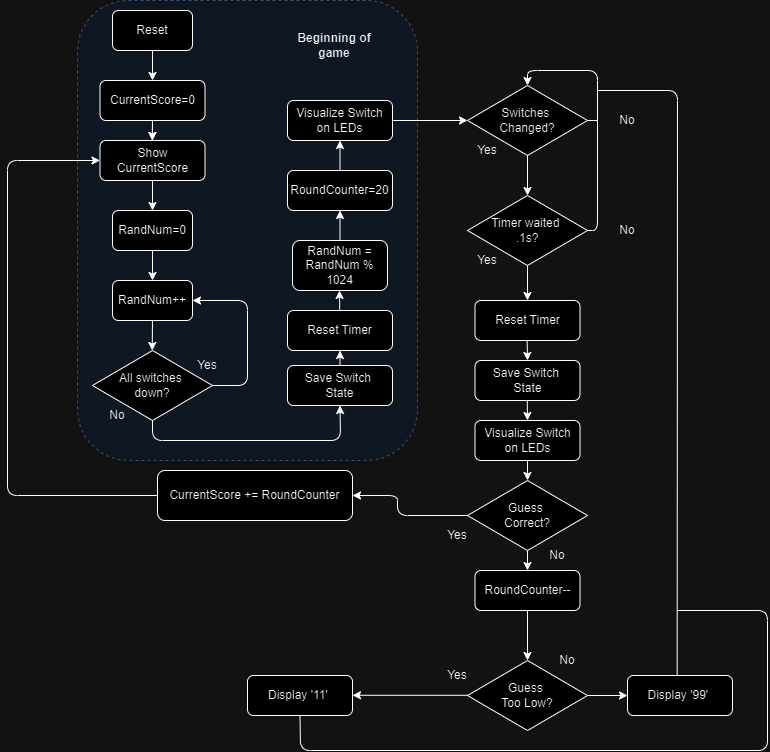

The diagram above was exported from draw.io. Its source (the exported page's mxGraphModel, read from the mxfile embedded in the PNG):
<mxGraphModel dx="1110" dy="562" grid="1" gridSize="10" guides="1" tooltips="1" connect="1" arrows="1" fold="1" page="1" pageScale="1" pageWidth="827" pageHeight="1169" math="0" shadow="0">
  <root>
    <mxCell id="WIyWlLk6GJQsqaUBKTNV-0" />
    <mxCell id="WIyWlLk6GJQsqaUBKTNV-1" parent="WIyWlLk6GJQsqaUBKTNV-0" />
    <mxCell id="0fqbpLwGVPZrjWOyFNWx-0" value="" style="whiteSpace=wrap;html=1;rounded=1;strokeColor=#6c8ebf;dashed=1;fillColor=#dae8fc;opacity=60;gradientColor=none;movable=0;resizable=0;rotatable=0;deletable=0;editable=0;locked=1;connectable=0;" parent="WIyWlLk6GJQsqaUBKTNV-1" vertex="1">
      <mxGeometry x="230" y="10" width="340" height="460" as="geometry" />
    </mxCell>
    <mxCell id="0fqbpLwGVPZrjWOyFNWx-1" value="&lt;b&gt;Beginning of game&lt;/b&gt;" style="text;html=1;align=center;verticalAlign=middle;whiteSpace=wrap;rounded=0;" parent="WIyWlLk6GJQsqaUBKTNV-1" vertex="1">
      <mxGeometry x="432.5" y="40" width="107.5" height="30" as="geometry" />
    </mxCell>
    <mxCell id="0fqbpLwGVPZrjWOyFNWx-2" value="Reset" style="rounded=1;whiteSpace=wrap;html=1;" parent="WIyWlLk6GJQsqaUBKTNV-1" vertex="1">
      <mxGeometry x="265" y="20" width="80" height="40" as="geometry" />
    </mxCell>
    <mxCell id="6l-afGcXb6s0mmB7bKFd-0" value="" style="endArrow=classic;html=1;rounded=0;exitX=0.5;exitY=1;exitDx=0;exitDy=0;entryX=0.5;entryY=0;entryDx=0;entryDy=0;" parent="WIyWlLk6GJQsqaUBKTNV-1" source="0fqbpLwGVPZrjWOyFNWx-2" target="6l-afGcXb6s0mmB7bKFd-27" edge="1">
      <mxGeometry width="50" height="50" relative="1" as="geometry">
        <mxPoint x="430" y="220" as="sourcePoint" />
        <mxPoint x="305" y="110" as="targetPoint" />
      </mxGeometry>
    </mxCell>
    <mxCell id="6l-afGcXb6s0mmB7bKFd-4" value="RandNum=0" style="rounded=1;whiteSpace=wrap;html=1;" parent="WIyWlLk6GJQsqaUBKTNV-1" vertex="1">
      <mxGeometry x="265" y="220" width="80" height="40" as="geometry" />
    </mxCell>
    <mxCell id="6l-afGcXb6s0mmB7bKFd-5" value="RandNum++" style="rounded=1;whiteSpace=wrap;html=1;" parent="WIyWlLk6GJQsqaUBKTNV-1" vertex="1">
      <mxGeometry x="265" y="290" width="80" height="40" as="geometry" />
    </mxCell>
    <mxCell id="6l-afGcXb6s0mmB7bKFd-6" value="" style="endArrow=classic;html=1;rounded=0;exitX=0.5;exitY=1;exitDx=0;exitDy=0;entryX=0.5;entryY=0;entryDx=0;entryDy=0;" parent="WIyWlLk6GJQsqaUBKTNV-1" source="6l-afGcXb6s0mmB7bKFd-4" target="6l-afGcXb6s0mmB7bKFd-5" edge="1">
      <mxGeometry width="50" height="50" relative="1" as="geometry">
        <mxPoint x="340" y="260" as="sourcePoint" />
        <mxPoint x="340" y="290" as="targetPoint" />
        <Array as="points" />
      </mxGeometry>
    </mxCell>
    <mxCell id="6l-afGcXb6s0mmB7bKFd-7" value="All switches&amp;nbsp;&lt;div&gt;down?&lt;/div&gt;" style="rhombus;whiteSpace=wrap;html=1;" parent="WIyWlLk6GJQsqaUBKTNV-1" vertex="1">
      <mxGeometry x="245" y="360" width="120" height="70" as="geometry" />
    </mxCell>
    <mxCell id="6l-afGcXb6s0mmB7bKFd-9" value="" style="endArrow=classic;html=1;rounded=0;" parent="WIyWlLk6GJQsqaUBKTNV-1" edge="1">
      <mxGeometry width="50" height="50" relative="1" as="geometry">
        <mxPoint x="305" y="330" as="sourcePoint" />
        <mxPoint x="304.73" y="360" as="targetPoint" />
      </mxGeometry>
    </mxCell>
    <mxCell id="6l-afGcXb6s0mmB7bKFd-10" value="Yes" style="text;html=1;align=center;verticalAlign=middle;whiteSpace=wrap;rounded=0;" parent="WIyWlLk6GJQsqaUBKTNV-1" vertex="1">
      <mxGeometry x="330" y="360" width="60" height="30" as="geometry" />
    </mxCell>
    <mxCell id="6l-afGcXb6s0mmB7bKFd-11" value="No" style="text;html=1;align=center;verticalAlign=middle;whiteSpace=wrap;rounded=0;" parent="WIyWlLk6GJQsqaUBKTNV-1" vertex="1">
      <mxGeometry x="240" y="410" width="60" height="30" as="geometry" />
    </mxCell>
    <mxCell id="6l-afGcXb6s0mmB7bKFd-12" value="" style="endArrow=classic;html=1;rounded=1;exitX=1;exitY=0.5;exitDx=0;exitDy=0;entryX=1;entryY=0.5;entryDx=0;entryDy=0;curved=0;" parent="WIyWlLk6GJQsqaUBKTNV-1" source="6l-afGcXb6s0mmB7bKFd-7" target="6l-afGcXb6s0mmB7bKFd-5" edge="1">
      <mxGeometry width="50" height="50" relative="1" as="geometry">
        <mxPoint x="370" y="400" as="sourcePoint" />
        <mxPoint x="400" y="300" as="targetPoint" />
        <Array as="points">
          <mxPoint x="400" y="395" />
          <mxPoint x="400" y="310" />
        </Array>
      </mxGeometry>
    </mxCell>
    <mxCell id="6l-afGcXb6s0mmB7bKFd-13" value="" style="endArrow=classic;html=1;rounded=1;exitX=0.5;exitY=1;exitDx=0;exitDy=0;curved=0;entryX=0.5;entryY=1;entryDx=0;entryDy=0;" parent="WIyWlLk6GJQsqaUBKTNV-1" source="6l-afGcXb6s0mmB7bKFd-7" target="6l-afGcXb6s0mmB7bKFd-21" edge="1">
      <mxGeometry width="50" height="50" relative="1" as="geometry">
        <mxPoint x="290" y="430" as="sourcePoint" />
        <mxPoint x="490" y="420" as="targetPoint" />
        <Array as="points">
          <mxPoint x="305" y="450" />
          <mxPoint x="493" y="450" />
        </Array>
      </mxGeometry>
    </mxCell>
    <mxCell id="6l-afGcXb6s0mmB7bKFd-14" value="RandNum = RandNum % 1024" style="rounded=1;whiteSpace=wrap;html=1;" parent="WIyWlLk6GJQsqaUBKTNV-1" vertex="1">
      <mxGeometry x="445" y="250" width="95" height="50" as="geometry" />
    </mxCell>
    <mxCell id="6l-afGcXb6s0mmB7bKFd-16" value="RoundCounter=20" style="rounded=1;whiteSpace=wrap;html=1;" parent="WIyWlLk6GJQsqaUBKTNV-1" vertex="1">
      <mxGeometry x="440" y="180" width="105" height="40" as="geometry" />
    </mxCell>
    <mxCell id="6l-afGcXb6s0mmB7bKFd-17" value="" style="endArrow=classic;html=1;rounded=0;exitX=0.5;exitY=0;exitDx=0;exitDy=0;entryX=0.5;entryY=1;entryDx=0;entryDy=0;" parent="WIyWlLk6GJQsqaUBKTNV-1" source="6l-afGcXb6s0mmB7bKFd-14" target="6l-afGcXb6s0mmB7bKFd-16" edge="1">
      <mxGeometry width="50" height="50" relative="1" as="geometry">
        <mxPoint x="309.69" y="420" as="sourcePoint" />
        <mxPoint x="495" y="230" as="targetPoint" />
      </mxGeometry>
    </mxCell>
    <mxCell id="6l-afGcXb6s0mmB7bKFd-19" value="" style="endArrow=classic;html=1;rounded=0;entryX=0.5;entryY=1;entryDx=0;entryDy=0;exitX=0.5;exitY=0;exitDx=0;exitDy=0;" parent="WIyWlLk6GJQsqaUBKTNV-1" source="6l-afGcXb6s0mmB7bKFd-16" target="6l-afGcXb6s0mmB7bKFd-20" edge="1">
      <mxGeometry width="50" height="50" relative="1" as="geometry">
        <mxPoint x="493" y="180" as="sourcePoint" />
        <mxPoint x="585" y="200" as="targetPoint" />
      </mxGeometry>
    </mxCell>
    <mxCell id="6l-afGcXb6s0mmB7bKFd-20" value="Visualize Switch on LEDs" style="rounded=1;whiteSpace=wrap;html=1;" parent="WIyWlLk6GJQsqaUBKTNV-1" vertex="1">
      <mxGeometry x="440" y="110" width="105" height="40" as="geometry" />
    </mxCell>
    <mxCell id="6l-afGcXb6s0mmB7bKFd-21" value="Save Switch&amp;nbsp;&lt;div&gt;State&lt;/div&gt;" style="rounded=1;whiteSpace=wrap;html=1;" parent="WIyWlLk6GJQsqaUBKTNV-1" vertex="1">
      <mxGeometry x="440" y="375" width="105" height="40" as="geometry" />
    </mxCell>
    <mxCell id="6l-afGcXb6s0mmB7bKFd-22" value="Reset Timer" style="rounded=1;whiteSpace=wrap;html=1;" parent="WIyWlLk6GJQsqaUBKTNV-1" vertex="1">
      <mxGeometry x="440" y="320" width="105" height="40" as="geometry" />
    </mxCell>
    <mxCell id="6l-afGcXb6s0mmB7bKFd-24" value="" style="endArrow=classic;html=1;rounded=0;exitX=0.5;exitY=0;exitDx=0;exitDy=0;" parent="WIyWlLk6GJQsqaUBKTNV-1" edge="1">
      <mxGeometry width="50" height="50" relative="1" as="geometry">
        <mxPoint x="492.19" y="320" as="sourcePoint" />
        <mxPoint x="492" y="300" as="targetPoint" />
      </mxGeometry>
    </mxCell>
    <mxCell id="6l-afGcXb6s0mmB7bKFd-25" value="" style="endArrow=classic;html=1;rounded=0;exitX=0.5;exitY=0;exitDx=0;exitDy=0;entryX=0.5;entryY=1;entryDx=0;entryDy=0;" parent="WIyWlLk6GJQsqaUBKTNV-1" target="6l-afGcXb6s0mmB7bKFd-22" edge="1">
      <mxGeometry width="50" height="50" relative="1" as="geometry">
        <mxPoint x="492.53" y="375" as="sourcePoint" />
        <mxPoint x="492" y="360" as="targetPoint" />
      </mxGeometry>
    </mxCell>
    <mxCell id="6l-afGcXb6s0mmB7bKFd-32" value="" style="edgeStyle=orthogonalEdgeStyle;rounded=0;orthogonalLoop=1;jettySize=auto;html=1;" parent="WIyWlLk6GJQsqaUBKTNV-1" source="6l-afGcXb6s0mmB7bKFd-27" target="6l-afGcXb6s0mmB7bKFd-30" edge="1">
      <mxGeometry relative="1" as="geometry" />
    </mxCell>
    <mxCell id="6l-afGcXb6s0mmB7bKFd-27" value="CurrentScore=0" style="rounded=1;whiteSpace=wrap;html=1;" parent="WIyWlLk6GJQsqaUBKTNV-1" vertex="1">
      <mxGeometry x="252.5" y="90" width="105" height="40" as="geometry" />
    </mxCell>
    <mxCell id="6l-afGcXb6s0mmB7bKFd-30" value="Show CurrentScore" style="rounded=1;whiteSpace=wrap;html=1;" parent="WIyWlLk6GJQsqaUBKTNV-1" vertex="1">
      <mxGeometry x="252.5" y="150" width="105" height="40" as="geometry" />
    </mxCell>
    <mxCell id="6l-afGcXb6s0mmB7bKFd-31" value="" style="endArrow=classic;html=1;rounded=0;entryX=0.5;entryY=0;entryDx=0;entryDy=0;" parent="WIyWlLk6GJQsqaUBKTNV-1" edge="1">
      <mxGeometry width="50" height="50" relative="1" as="geometry">
        <mxPoint x="305" y="130" as="sourcePoint" />
        <mxPoint x="304.76" y="150" as="targetPoint" />
      </mxGeometry>
    </mxCell>
    <mxCell id="6l-afGcXb6s0mmB7bKFd-35" value="" style="endArrow=classic;html=1;rounded=0;exitX=0.5;exitY=1;exitDx=0;exitDy=0;entryX=0.5;entryY=0;entryDx=0;entryDy=0;" parent="WIyWlLk6GJQsqaUBKTNV-1" source="6l-afGcXb6s0mmB7bKFd-30" target="6l-afGcXb6s0mmB7bKFd-4" edge="1">
      <mxGeometry width="50" height="50" relative="1" as="geometry">
        <mxPoint x="430" y="170" as="sourcePoint" />
        <mxPoint x="300" y="220" as="targetPoint" />
      </mxGeometry>
    </mxCell>
    <mxCell id="6l-afGcXb6s0mmB7bKFd-36" value="" style="endArrow=classic;html=1;rounded=0;" parent="WIyWlLk6GJQsqaUBKTNV-1" edge="1">
      <mxGeometry width="50" height="50" relative="1" as="geometry">
        <mxPoint x="545" y="130" as="sourcePoint" />
        <mxPoint x="620" y="130" as="targetPoint" />
      </mxGeometry>
    </mxCell>
    <mxCell id="6l-afGcXb6s0mmB7bKFd-37" value="Switches&amp;nbsp;&lt;div&gt;Changed?&lt;/div&gt;" style="rhombus;whiteSpace=wrap;html=1;" parent="WIyWlLk6GJQsqaUBKTNV-1" vertex="1">
      <mxGeometry x="620" y="95" width="120" height="70" as="geometry" />
    </mxCell>
    <mxCell id="6l-afGcXb6s0mmB7bKFd-38" value="Yes" style="text;html=1;align=center;verticalAlign=middle;whiteSpace=wrap;rounded=0;" parent="WIyWlLk6GJQsqaUBKTNV-1" vertex="1">
      <mxGeometry x="610" y="145" width="60" height="30" as="geometry" />
    </mxCell>
    <mxCell id="6l-afGcXb6s0mmB7bKFd-39" value="No" style="text;html=1;align=center;verticalAlign=middle;whiteSpace=wrap;rounded=0;" parent="WIyWlLk6GJQsqaUBKTNV-1" vertex="1">
      <mxGeometry x="750" y="115" width="60" height="30" as="geometry" />
    </mxCell>
    <mxCell id="6l-afGcXb6s0mmB7bKFd-40" value="" style="endArrow=classic;html=1;rounded=1;entryX=0.5;entryY=0;entryDx=0;entryDy=0;curved=0;exitX=0;exitY=0.5;exitDx=0;exitDy=0;" parent="WIyWlLk6GJQsqaUBKTNV-1" source="6l-afGcXb6s0mmB7bKFd-39" target="6l-afGcXb6s0mmB7bKFd-37" edge="1">
      <mxGeometry width="50" height="50" relative="1" as="geometry">
        <mxPoint x="740" y="130" as="sourcePoint" />
        <mxPoint x="680" y="90" as="targetPoint" />
        <Array as="points">
          <mxPoint x="750" y="80" />
          <mxPoint x="680" y="80" />
        </Array>
      </mxGeometry>
    </mxCell>
    <mxCell id="6l-afGcXb6s0mmB7bKFd-41" value="Timer waited&amp;nbsp;&lt;div&gt;.1s?&lt;/div&gt;" style="rhombus;whiteSpace=wrap;html=1;" parent="WIyWlLk6GJQsqaUBKTNV-1" vertex="1">
      <mxGeometry x="620" y="205" width="120" height="70" as="geometry" />
    </mxCell>
    <mxCell id="6l-afGcXb6s0mmB7bKFd-42" value="Yes" style="text;html=1;align=center;verticalAlign=middle;whiteSpace=wrap;rounded=0;" parent="WIyWlLk6GJQsqaUBKTNV-1" vertex="1">
      <mxGeometry x="610" y="255" width="60" height="30" as="geometry" />
    </mxCell>
    <mxCell id="6l-afGcXb6s0mmB7bKFd-43" value="No" style="text;html=1;align=center;verticalAlign=middle;whiteSpace=wrap;rounded=0;" parent="WIyWlLk6GJQsqaUBKTNV-1" vertex="1">
      <mxGeometry x="750" y="225" width="60" height="30" as="geometry" />
    </mxCell>
    <mxCell id="6l-afGcXb6s0mmB7bKFd-44" value="" style="endArrow=none;html=1;rounded=1;entryX=0;entryY=0.5;entryDx=0;entryDy=0;curved=0;" parent="WIyWlLk6GJQsqaUBKTNV-1" target="6l-afGcXb6s0mmB7bKFd-39" edge="1">
      <mxGeometry width="50" height="50" relative="1" as="geometry">
        <mxPoint x="740" y="240" as="sourcePoint" />
        <mxPoint x="790" y="190" as="targetPoint" />
        <Array as="points">
          <mxPoint x="750" y="240" />
        </Array>
      </mxGeometry>
    </mxCell>
    <mxCell id="6l-afGcXb6s0mmB7bKFd-45" value="" style="endArrow=none;html=1;rounded=0;exitX=1;exitY=0.5;exitDx=0;exitDy=0;entryX=0;entryY=0.5;entryDx=0;entryDy=0;" parent="WIyWlLk6GJQsqaUBKTNV-1" source="6l-afGcXb6s0mmB7bKFd-37" target="6l-afGcXb6s0mmB7bKFd-39" edge="1">
      <mxGeometry width="50" height="50" relative="1" as="geometry">
        <mxPoint x="720" y="160" as="sourcePoint" />
        <mxPoint x="770" y="110" as="targetPoint" />
      </mxGeometry>
    </mxCell>
    <mxCell id="6l-afGcXb6s0mmB7bKFd-46" value="" style="endArrow=classic;html=1;rounded=0;exitX=0.5;exitY=1;exitDx=0;exitDy=0;entryX=0.5;entryY=0;entryDx=0;entryDy=0;" parent="WIyWlLk6GJQsqaUBKTNV-1" source="6l-afGcXb6s0mmB7bKFd-37" target="6l-afGcXb6s0mmB7bKFd-41" edge="1">
      <mxGeometry width="50" height="50" relative="1" as="geometry">
        <mxPoint x="690" y="170" as="sourcePoint" />
        <mxPoint x="770" y="145" as="targetPoint" />
      </mxGeometry>
    </mxCell>
    <mxCell id="6l-afGcXb6s0mmB7bKFd-47" value="Reset Timer" style="rounded=1;whiteSpace=wrap;html=1;" parent="WIyWlLk6GJQsqaUBKTNV-1" vertex="1">
      <mxGeometry x="627.5" y="310" width="105" height="40" as="geometry" />
    </mxCell>
    <mxCell id="6l-afGcXb6s0mmB7bKFd-49" value="" style="endArrow=classic;html=1;rounded=0;exitX=0.5;exitY=1;exitDx=0;exitDy=0;entryX=0.5;entryY=0;entryDx=0;entryDy=0;" parent="WIyWlLk6GJQsqaUBKTNV-1" source="6l-afGcXb6s0mmB7bKFd-41" target="6l-afGcXb6s0mmB7bKFd-47" edge="1">
      <mxGeometry width="50" height="50" relative="1" as="geometry">
        <mxPoint x="650" y="330" as="sourcePoint" />
        <mxPoint x="700" y="280" as="targetPoint" />
      </mxGeometry>
    </mxCell>
    <mxCell id="6l-afGcXb6s0mmB7bKFd-50" value="Save Switch&amp;nbsp;&lt;div&gt;State&lt;/div&gt;" style="rounded=1;whiteSpace=wrap;html=1;" parent="WIyWlLk6GJQsqaUBKTNV-1" vertex="1">
      <mxGeometry x="627.5" y="370" width="105" height="40" as="geometry" />
    </mxCell>
    <mxCell id="6l-afGcXb6s0mmB7bKFd-51" value="" style="endArrow=classic;html=1;rounded=0;exitX=0.5;exitY=1;exitDx=0;exitDy=0;" parent="WIyWlLk6GJQsqaUBKTNV-1" edge="1">
      <mxGeometry width="50" height="50" relative="1" as="geometry">
        <mxPoint x="679.67" y="350" as="sourcePoint" />
        <mxPoint x="680" y="370" as="targetPoint" />
      </mxGeometry>
    </mxCell>
    <mxCell id="6l-afGcXb6s0mmB7bKFd-53" value="Guess&amp;nbsp;&lt;div&gt;Correct?&lt;/div&gt;" style="rhombus;whiteSpace=wrap;html=1;" parent="WIyWlLk6GJQsqaUBKTNV-1" vertex="1">
      <mxGeometry x="620" y="490" width="120" height="70" as="geometry" />
    </mxCell>
    <mxCell id="6l-afGcXb6s0mmB7bKFd-55" value="" style="endArrow=classic;html=1;rounded=0;exitX=0.5;exitY=1;exitDx=0;exitDy=0;" parent="WIyWlLk6GJQsqaUBKTNV-1" edge="1">
      <mxGeometry width="50" height="50" relative="1" as="geometry">
        <mxPoint x="679.79" y="410" as="sourcePoint" />
        <mxPoint x="680" y="430" as="targetPoint" />
      </mxGeometry>
    </mxCell>
    <mxCell id="6l-afGcXb6s0mmB7bKFd-58" value="No" style="text;html=1;align=center;verticalAlign=middle;whiteSpace=wrap;rounded=0;" parent="WIyWlLk6GJQsqaUBKTNV-1" vertex="1">
      <mxGeometry x="680" y="550" width="60" height="30" as="geometry" />
    </mxCell>
    <mxCell id="6l-afGcXb6s0mmB7bKFd-59" value="" style="endArrow=classic;html=1;rounded=1;entryX=0;entryY=0.5;entryDx=0;entryDy=0;curved=0;exitX=0;exitY=0.5;exitDx=0;exitDy=0;" parent="WIyWlLk6GJQsqaUBKTNV-1" source="6l-afGcXb6s0mmB7bKFd-60" target="6l-afGcXb6s0mmB7bKFd-30" edge="1">
      <mxGeometry width="50" height="50" relative="1" as="geometry">
        <mxPoint x="280" y="505" as="sourcePoint" />
        <mxPoint x="290" y="140" as="targetPoint" />
        <Array as="points">
          <mxPoint x="160" y="505" />
          <mxPoint x="160" y="170" />
        </Array>
      </mxGeometry>
    </mxCell>
    <mxCell id="6l-afGcXb6s0mmB7bKFd-60" value="CurrentScore += RoundCounter" style="rounded=1;whiteSpace=wrap;html=1;" parent="WIyWlLk6GJQsqaUBKTNV-1" vertex="1">
      <mxGeometry x="310" y="480" width="195" height="50" as="geometry" />
    </mxCell>
    <mxCell id="6l-afGcXb6s0mmB7bKFd-62" value="Guess&amp;nbsp;&lt;div&gt;Too Low?&lt;/div&gt;" style="rhombus;whiteSpace=wrap;html=1;" parent="WIyWlLk6GJQsqaUBKTNV-1" vertex="1">
      <mxGeometry x="620" y="670" width="120" height="70" as="geometry" />
    </mxCell>
    <mxCell id="6l-afGcXb6s0mmB7bKFd-63" value="" style="endArrow=classic;html=1;rounded=0;" parent="WIyWlLk6GJQsqaUBKTNV-1" edge="1">
      <mxGeometry width="50" height="50" relative="1" as="geometry">
        <mxPoint x="680" y="560" as="sourcePoint" />
        <mxPoint x="680" y="580" as="targetPoint" />
      </mxGeometry>
    </mxCell>
    <mxCell id="6l-afGcXb6s0mmB7bKFd-64" value="No" style="text;html=1;align=center;verticalAlign=middle;whiteSpace=wrap;rounded=0;" parent="WIyWlLk6GJQsqaUBKTNV-1" vertex="1">
      <mxGeometry x="690" y="655" width="60" height="30" as="geometry" />
    </mxCell>
    <mxCell id="6l-afGcXb6s0mmB7bKFd-65" value="Yes" style="text;html=1;align=center;verticalAlign=middle;whiteSpace=wrap;rounded=0;" parent="WIyWlLk6GJQsqaUBKTNV-1" vertex="1">
      <mxGeometry x="580" y="670" width="60" height="30" as="geometry" />
    </mxCell>
    <mxCell id="6l-afGcXb6s0mmB7bKFd-66" value="" style="endArrow=classic;html=1;rounded=0;entryX=1;entryY=0.5;entryDx=0;entryDy=0;exitX=0;exitY=0.5;exitDx=0;exitDy=0;" parent="WIyWlLk6GJQsqaUBKTNV-1" edge="1">
      <mxGeometry width="50" height="50" relative="1" as="geometry">
        <mxPoint x="620" y="704.78" as="sourcePoint" />
        <mxPoint x="505" y="704.78" as="targetPoint" />
      </mxGeometry>
    </mxCell>
    <mxCell id="6l-afGcXb6s0mmB7bKFd-67" value="" style="endArrow=classic;html=1;rounded=0;exitX=1;exitY=0.5;exitDx=0;exitDy=0;entryX=0;entryY=0.5;entryDx=0;entryDy=0;" parent="WIyWlLk6GJQsqaUBKTNV-1" source="6l-afGcXb6s0mmB7bKFd-62" target="6l-afGcXb6s0mmB7bKFd-71" edge="1">
      <mxGeometry width="50" height="50" relative="1" as="geometry">
        <mxPoint x="680" y="740" as="sourcePoint" />
        <mxPoint x="680" y="787" as="targetPoint" />
      </mxGeometry>
    </mxCell>
    <mxCell id="6l-afGcXb6s0mmB7bKFd-68" value="RoundCounter--" style="rounded=1;whiteSpace=wrap;html=1;" parent="WIyWlLk6GJQsqaUBKTNV-1" vertex="1">
      <mxGeometry x="627.5" y="580" width="105" height="40" as="geometry" />
    </mxCell>
    <mxCell id="6l-afGcXb6s0mmB7bKFd-69" value="" style="endArrow=classic;html=1;rounded=0;exitX=0.5;exitY=1;exitDx=0;exitDy=0;" parent="WIyWlLk6GJQsqaUBKTNV-1" source="6l-afGcXb6s0mmB7bKFd-68" edge="1">
      <mxGeometry width="50" height="50" relative="1" as="geometry">
        <mxPoint x="680" y="630" as="sourcePoint" />
        <mxPoint x="680" y="670" as="targetPoint" />
      </mxGeometry>
    </mxCell>
    <mxCell id="6l-afGcXb6s0mmB7bKFd-70" value="Display '11'&amp;nbsp;" style="rounded=1;whiteSpace=wrap;html=1;" parent="WIyWlLk6GJQsqaUBKTNV-1" vertex="1">
      <mxGeometry x="400" y="685" width="105" height="40" as="geometry" />
    </mxCell>
    <mxCell id="6l-afGcXb6s0mmB7bKFd-71" value="Display '99'&amp;nbsp;" style="rounded=1;whiteSpace=wrap;html=1;" parent="WIyWlLk6GJQsqaUBKTNV-1" vertex="1">
      <mxGeometry x="780" y="685" width="105" height="40" as="geometry" />
    </mxCell>
    <mxCell id="6l-afGcXb6s0mmB7bKFd-74" value="" style="endArrow=none;html=1;rounded=1;exitX=0.473;exitY=0.002;exitDx=0;exitDy=0;curved=0;exitPerimeter=0;" parent="WIyWlLk6GJQsqaUBKTNV-1" source="6l-afGcXb6s0mmB7bKFd-71" edge="1">
      <mxGeometry width="50" height="50" relative="1" as="geometry">
        <mxPoint x="827" y="670" as="sourcePoint" />
        <mxPoint x="750" y="100" as="targetPoint" />
        <Array as="points">
          <mxPoint x="830" y="100" />
        </Array>
      </mxGeometry>
    </mxCell>
    <mxCell id="6l-afGcXb6s0mmB7bKFd-75" value="" style="endArrow=none;html=1;rounded=1;exitX=0.5;exitY=1;exitDx=0;exitDy=0;curved=0;targetPerimeterSpacing=-7;" parent="WIyWlLk6GJQsqaUBKTNV-1" source="6l-afGcXb6s0mmB7bKFd-70" edge="1">
      <mxGeometry width="50" height="50" relative="1" as="geometry">
        <mxPoint x="655" y="850" as="sourcePoint" />
        <mxPoint x="830" y="620" as="targetPoint" />
        <Array as="points">
          <mxPoint x="453" y="760" />
          <mxPoint x="920" y="760" />
          <mxPoint x="920" y="620" />
        </Array>
      </mxGeometry>
    </mxCell>
    <mxCell id="6l-afGcXb6s0mmB7bKFd-81" value="Visualize Switch on LEDs" style="rounded=1;whiteSpace=wrap;html=1;" parent="WIyWlLk6GJQsqaUBKTNV-1" vertex="1">
      <mxGeometry x="627.5" y="430" width="105" height="40" as="geometry" />
    </mxCell>
    <mxCell id="6l-afGcXb6s0mmB7bKFd-82" value="" style="endArrow=classic;html=1;rounded=1;entryX=1;entryY=0.5;entryDx=0;entryDy=0;exitX=0;exitY=0.5;exitDx=0;exitDy=0;curved=0;" parent="WIyWlLk6GJQsqaUBKTNV-1" source="6l-afGcXb6s0mmB7bKFd-53" target="6l-afGcXb6s0mmB7bKFd-60" edge="1">
      <mxGeometry width="50" height="50" relative="1" as="geometry">
        <mxPoint x="620" y="515" as="sourcePoint" />
        <mxPoint x="505" y="505" as="targetPoint" />
        <Array as="points">
          <mxPoint x="550" y="525" />
          <mxPoint x="550" y="505" />
        </Array>
      </mxGeometry>
    </mxCell>
    <mxCell id="6l-afGcXb6s0mmB7bKFd-57" value="Yes" style="text;html=1;align=center;verticalAlign=middle;whiteSpace=wrap;rounded=0;" parent="WIyWlLk6GJQsqaUBKTNV-1" vertex="1">
      <mxGeometry x="580" y="530" width="60" height="30" as="geometry" />
    </mxCell>
    <mxCell id="6l-afGcXb6s0mmB7bKFd-83" value="" style="endArrow=classic;html=1;rounded=0;exitX=0.5;exitY=1;exitDx=0;exitDy=0;entryX=0.5;entryY=0;entryDx=0;entryDy=0;" parent="WIyWlLk6GJQsqaUBKTNV-1" source="6l-afGcXb6s0mmB7bKFd-81" target="6l-afGcXb6s0mmB7bKFd-53" edge="1">
      <mxGeometry width="50" height="50" relative="1" as="geometry">
        <mxPoint x="690" y="570" as="sourcePoint" />
        <mxPoint x="690" y="590" as="targetPoint" />
      </mxGeometry>
    </mxCell>
  </root>
</mxGraphModel>